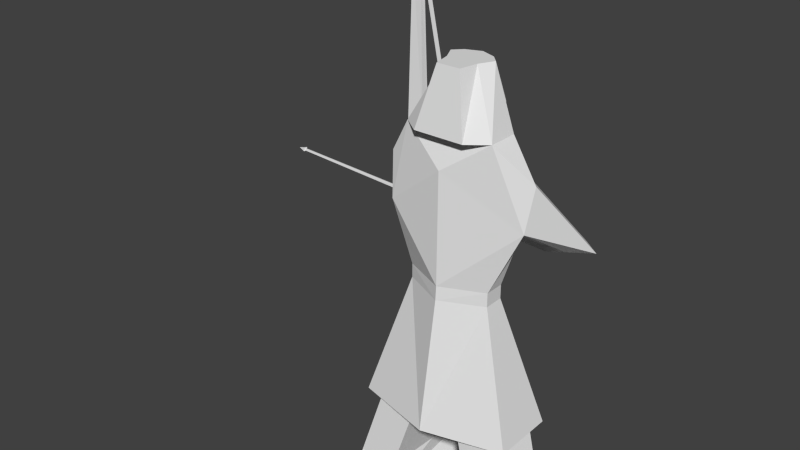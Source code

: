 # Source: archers.blend  (saved by Blender 2.78.0; exported with 4.5.12 LTS)
import bpy
from mathutils import Matrix  # noqa: F401  (used for matrix-valued properties, if any)

bpy.ops.wm.read_factory_settings(use_empty=True)
scene = bpy.context.scene
scene.name = 'Scene'

# ---- collections
col_collection_1 = bpy.data.collections.new('Collection 1'); scene.collection.children.link(col_collection_1)

# ---- world
world_world = bpy.data.worlds.new('World'); scene.world = world_world
world_world.color = (0.05088, 0.05088, 0.05088)
world_world.use_sun_shadow = False
world_world.sun_shadow_jitter_overblur = 0.0
world_world.cycles.sampling_method = 'NONE'
world_world.cycles.sample_map_resolution = 256

# ---- meshes
me_plane = bpy.data.meshes.new('Plane')
me_plane.from_pydata([(1.354, -30.64, 0.8576), (1.3, 2.768, -0.1677), (2.805, -30.64, 0.8576), (1.3, 4.768, -0.1677), (2.257, 14.17, -0.3103), (0.4112, -13.32, -1.389), (2.403, 20.4, -0.5328), (2.546, 9.224, -2.03), (3.222, 9.14, -2.546), (1.36, 25.09, 3.779e-07), (2.473, -15.87, 0.4817), (1.208, -25.99, -1.144), (0.4816, 33.46, -0.5201), (0.8805, -30.64, -2.094), (1.3, 2.768, -0.823), (1.3, 4.768, -0.823), (1.884, 14.17, -1.006), (1.877, 20.4, -0.9878), (2.303, 9.141, -2.113), (2.848, 10.2, -2.628), (1.36, 25.09, -1.006), (2.473, -15.87, -1.592), (2.767, -25.76, -1.144), (0.7127, 33.46, -1.006), (0.664, 24.28, -1.425), (0.4661, 33.46, -1.28), (0.7734, 25.09, 0.4827), (0.3622, 33.46, 0.08613), (0.001747, -15.9, -2.458), (0.001363, -15.91, 1.143), (1.261, -30.64, -3.025), (2.911, -30.64, -2.472), (1.183, -26.97, -2.485), (1.456, -27.02, 0.5954), (2.657, -26.72, 0.5954), (1.971, -13.1, -1.389), (0.6594, -14.36, 0.3509), (1.861, -14.06, 0.3509), (1.212, 4.894, -3.268), (2.009, 6.915, -3.227), (1.06, 5.526, -3.32), (1.761, 7.535, -3.279), (0.7234, 27.82, -1.562), (-1.354, -30.64, 0.8576), (-1.3, 2.768, -0.1677), (-2.805, -30.64, 0.8576), (-1.3, 4.768, -0.1677), (-1.751, 14.17, 0.1735), (-0.4112, -13.32, -1.389), (-1.897, 20.4, -0.04908), (-2.456, 9.364, -1.2), (-2.701, 9.15, -1.118), (-1.36, 25.09, 3.779e-07), (-2.473, -15.87, 0.4817), (0.0, 2.768, 0.4664), (0.0, 4.768, 0.4401), (0.0, 20.66, 0.4215), (-1.208, -25.99, -1.144), (-0.4816, 33.46, -0.5201), (-0.8805, -30.64, -2.094), (-1.3, 2.768, -0.823), (-1.3, 4.768, -0.823), (-1.925, 14.17, -1.006), (-2.07, 20.4, -0.9878), (-2.642, 9.415, -1.474), (-1.36, 25.09, -1.006), (-2.473, -15.87, -1.592), (0.0, 2.768, -1.606), (0.0, 4.768, -1.606), (0.0, 18.48, -1.689), (0.0, 23.01, -1.402), (-2.767, -25.76, -1.144), (-0.7127, 33.46, -1.006), (-0.664, 24.28, -1.425), (0.0, 25.77, -2.016), (-0.4661, 33.46, -1.28), (0.0, 33.46, -1.468), (-0.7734, 25.09, 0.4827), (-0.3622, 33.46, 0.08613), (-0.001747, -15.9, -2.458), (-0.001363, -15.91, 1.143), (-1.261, -30.64, -3.025), (-2.911, -30.64, -2.472), (-1.183, -26.97, -2.485), (-1.456, -27.02, 0.5954), (-2.657, -26.72, 0.5954), (-1.971, -13.1, -1.389), (-0.6594, -14.36, 0.3509), (-1.861, -14.06, 0.3509), (-2.919, 3.362, -3.728), (-3.799, 1.846, -3.737), (-3.053, 5.099, -3.784), (-3.933, 3.583, -3.793), (-0.7234, 27.82, -1.562), (0.0, 30.02, -1.595), (-2.868, 3.191, -4.101), (-3.749, 1.674, -4.181), (-3.002, 4.928, -4.157), (-3.883, 3.411, -4.237), (-4.096, 15.79, -4.285), (-4.668, 15.18, -4.282), (-4.079, 15.42, -4.547), (-4.651, 14.81, -4.544), (-4.732, 39.35, -4.941), (-5.042, 38.91, -4.955), (-4.718, 39.23, -5.09), (-5.028, 38.78, -5.104), (-2.245, -7.233, -3.43), (-2.858, -8.288, -3.486), (-2.21, -7.352, -3.739), (-2.823, -8.408, -3.795), (0.06068, -24.7, -2.679), (-0.2345, -25.21, -2.706), (0.07752, -24.75, -2.828), (-0.2177, -25.26, -2.855), (-9.279, 4.545, -4.307), (-9.278, 4.855, -4.333), (0.06243, -24.37, -2.67), (0.07689, -24.5, -2.819), (1.223, 4.846, -3.313), (1.071, 5.478, -3.365), (-9.275, 4.497, -4.353), (-9.274, 4.807, -4.378), (-9.596, 4.663, -4.349), (-9.3, 4.968, -4.414), (-9.31, 5.015, -4.306), (-9.311, 4.437, -4.257), (-9.302, 4.339, -4.395), (-4.698, 39.41, -4.94), (-4.684, 39.28, -5.089), (0.09654, -24.31, -2.669), (0.111, -24.44, -2.818)], [], [(54, 55, 3, 1), (47, 49, 52, 56), (6, 8, 4), (15, 16, 69), (67, 14, 15, 68), (22, 31, 2, 34), (70, 69, 20), (91, 64, 92), (13, 30, 32), (10, 1, 14, 21), (4, 7, 18, 16), (8, 19, 41, 39), (26, 77, 78, 27), (3, 4, 16, 15), (22, 32, 31), (9, 12, 23, 20), (1, 3, 15, 14), (8, 6, 17, 19), (22, 34, 37, 35), (6, 9, 20, 17), (74, 24, 42), (9, 6, 4, 56), (20, 23, 25, 42, 24), (12, 9, 26, 27), (1, 10, 29), (22, 11, 32), (0, 13, 32, 11, 33), (34, 2, 0, 33), (63, 62, 69, 65), (8, 7, 4), (74, 70, 24), (14, 67, 28), (54, 1, 29), (68, 15, 69), (31, 32, 30), (21, 14, 28), (34, 33, 36, 37), (33, 11, 5, 36), (11, 22, 35, 5), (38, 39, 41, 40), (18, 7, 38, 40), (19, 18, 40, 41), (7, 8, 39, 38), (76, 94, 42, 25), (94, 74, 42), (54, 44, 46, 55), (55, 56, 4, 3), (47, 56, 55, 46), (49, 47, 51), (61, 69, 62), (67, 68, 61, 60), (70, 65, 69), (59, 83, 81), (53, 66, 60, 44), (62, 64, 50, 47), (51, 90, 92, 64), (45, 82, 71, 85), (46, 61, 62, 47), (71, 82, 83), (52, 65, 72, 58), (44, 60, 61, 46), (51, 64, 63, 49), (71, 86, 88, 85), (49, 63, 65, 52), (74, 93, 73), (65, 73, 93, 75, 72), (58, 72, 75, 76, 25, 23, 12, 27, 78), (58, 78, 77, 52), (44, 80, 53), (71, 83, 57), (16, 18, 19, 17), (59, 43, 84, 57, 83), (85, 84, 43, 45), (56, 52, 9), (51, 47, 50), (74, 73, 70), (60, 79, 67), (54, 80, 44), (68, 69, 61), (82, 81, 83), (66, 79, 60), (85, 88, 87, 84), (84, 87, 48, 57), (57, 48, 86, 71), (92, 90, 96, 98), (64, 62, 63), (50, 89, 90, 51), (76, 75, 93, 94), (94, 93, 74), (96, 110, 109, 95, 97, 101, 102, 98), (89, 91, 97, 95), (97, 91, 99, 101), (89, 95, 109, 107), (101, 99, 103, 105), (92, 98, 102, 100), (120, 119, 121, 122), (91, 92, 100, 99), (100, 102, 106, 104), (102, 101, 105, 106), (99, 100, 104, 103), (107, 109, 113, 111), (96, 90, 108, 110), (115, 116, 125, 126), (90, 89, 107, 108), (112, 111, 113, 114), (110, 108, 112, 114), (109, 110, 114, 113), (108, 107, 111, 112), (104, 106, 105, 103), (38, 115, 121, 119), (105, 118, 131, 129), (116, 40, 120, 122), (40, 38, 119, 120), (116, 122, 124, 125), (127, 126, 123), (124, 127, 123), (126, 125, 123), (125, 124, 123), (122, 121, 127, 124), (115, 38, 40, 116), (121, 115, 126, 127), (128, 129, 131, 130), (117, 103, 128, 130), (118, 117, 130, 131), (103, 105, 129, 128), (50, 64, 91, 89), (69, 16, 17, 20)])
_uv = me_plane.uv_layers.new(name='UVMap')
_uv.uv.foreach_set('vector', [0.4533, 0.9622, 0.4533, 0.9377, 0.4842, 0.9377, 0.4843, 0.9622, 0.3545, 0.1341, 0.3517, 0.0577, 0.3632, 0.0001515, 0.392, 0.0544, 0.3484, 0.1931, 0.3484, 0.3338, 0.3189, 0.2677, 0.2531, 0.2495, 0.2383, 0.1342, 0.2784, 0.08127, 0.3415, 0.9624, 0.3138, 0.9623, 0.3135, 0.9378, 0.3412, 0.9379, 0.7598, 0.9327, 0.7897, 0.9926, 0.7151, 0.9926, 0.7209, 0.9444, 0.2782, 0.02563, 0.2784, 0.08127, 0.2482, 0.0001888, 0.5266, 0.3069, 0.5396, 0.2539, 0.5396, 0.3272, 0.8739, 0.5636, 0.8939, 0.5627, 0.8895, 0.6082, 0.4801, 0.5009, 0.5026, 0.2719, 0.5172, 0.272, 0.5265, 0.5013, 0.5975, 0.3519, 0.6154, 0.2885, 0.6173, 0.2873, 0.6135, 0.3503, 0.468, 0.107, 0.4884, 0.09885, 0.4731, 0.1331, 0.4607, 0.1376, 0.07986, 0.9918, 0.04568, 0.9918, 0.05656, 0.8891, 0.07257, 0.8891, 0.5469, 0.3776, 0.5544, 0.2629, 0.5699, 0.2629, 0.5615, 0.3777, 0.6782, 0.9327, 0.6438, 0.9186, 0.6782, 0.8725, 0.1019, 0.9811, 0.106, 0.8778, 0.1169, 0.8777, 0.1244, 0.9806, 0.3832, 0.9617, 0.3841, 0.9372, 0.3988, 0.9374, 0.3979, 0.9619, 0.4633, 0.3898, 0.4713, 0.1956, 0.4793, 0.1905, 0.4686, 0.3686, 0.7598, 0.9327, 0.7209, 0.9444, 0.7259, 0.7887, 0.7648, 0.777, 0.4484, 0.349, 0.4321, 0.2913, 0.4546, 0.2908, 0.4584, 0.3485, 0.1768, 0.8925, 0.1913, 0.8745, 0.1913, 0.918, 0.4233, 0.0, 0.4485, 0.05753, 0.4448, 0.134, 0.392, 0.0544, 0.1244, 0.9806, 0.1169, 0.8777, 0.1229, 0.8774, 0.1343, 0.9465, 0.1343, 0.9899, 0.106, 0.8778, 0.1019, 0.9811, 0.09092, 0.981, 0.09237, 0.878, 0.4238, 0.274, 0.4485, 0.5025, 0.3915, 0.5031, 0.8014, 0.9388, 0.7788, 0.9242, 0.8014, 0.9134, 0.8075, 0.567, 0.8739, 0.5636, 0.8895, 0.6082, 0.8616, 0.6217, 0.8204, 0.611, 0.6241, 0.6139, 0.625, 0.5658, 0.6571, 0.5664, 0.6509, 0.6107, 0.3256, 0.05745, 0.3233, 0.1339, 0.2784, 0.08127, 0.3089, 0.0, 0.4522, 0.2746, 0.4365, 0.2712, 0.4522, 0.2105, 0.1768, 0.8925, 0.177, 0.8588, 0.1913, 0.8745, 0.2534, 0.2741, 0.2811, 0.2741, 0.2825, 0.5035, 0.3928, 0.2739, 0.4238, 0.274, 0.3915, 0.5031, 0.2807, 0.2496, 0.2531, 0.2495, 0.2784, 0.08127, 0.6782, 0.8725, 0.6438, 0.9186, 0.6423, 0.8733, 0.2288, 0.503, 0.2534, 0.2741, 0.2825, 0.5035, 0.6241, 0.6139, 0.6509, 0.6107, 0.6571, 0.7663, 0.6303, 0.7695, 0.8204, 0.611, 0.8616, 0.6217, 0.8939, 0.776, 0.8527, 0.7653, 0.9405, 0.8107, 0.9055, 0.8091, 0.9055, 0.6535, 0.9405, 0.6551, 0.4494, 0.1636, 0.4607, 0.1376, 0.4731, 0.1331, 0.4602, 0.1582, 0.6339, 0.4273, 0.6383, 0.4256, 0.6383, 0.4807, 0.6317, 0.4736, 0.6319, 0.2992, 0.6173, 0.2873, 0.6318, 0.2406, 0.6376, 0.2652, 0.4711, 0.451, 0.4606, 0.4478, 0.4596, 0.42, 0.4711, 0.3966, 0.1725, 0.987, 0.1742, 0.9448, 0.1913, 0.918, 0.1826, 0.9871, 0.1742, 0.9448, 0.1768, 0.8925, 0.1913, 0.918, 0.4533, 0.9622, 0.4268, 0.9624, 0.4267, 0.9378, 0.4533, 0.9377, 0.3928, 0.2494, 0.392, 0.0544, 0.4448, 0.134, 0.4237, 0.2494, 0.3545, 0.1341, 0.392, 0.0544, 0.3928, 0.2494, 0.3662, 0.2496, 0.5529, 0.1623, 0.5511, 0.08582, 0.5844, 0.02449, 0.3111, 0.2493, 0.2784, 0.08127, 0.3233, 0.1339, 0.3415, 0.9624, 0.3412, 0.9379, 0.3716, 0.9376, 0.3719, 0.9622, 0.2782, 0.02563, 0.3089, 0.0, 0.2784, 0.08127, 0.7819, 0.8515, 0.7982, 0.8069, 0.8026, 0.8523, 0.5356, 0.2395, 0.4893, 0.2395, 0.5082, 0.01054, 0.5228, 0.01054, 0.6194, 0.1615, 0.6333, 0.2192, 0.6273, 0.22, 0.5931, 0.1622, 0.2266, 0.3314, 0.2297, 0.2217, 0.2422, 0.239, 0.2348, 0.3299, 0.8781, 0.9955, 0.8036, 0.9955, 0.8335, 0.9356, 0.8725, 0.9474, 0.5661, 0.4991, 0.5515, 0.4991, 0.546, 0.3838, 0.5727, 0.3838, 0.6733, 0.7934, 0.6733, 0.8536, 0.6354, 0.8083, 0.01805, 0.8896, 0.04049, 0.8899, 0.0347, 0.9927, 0.02343, 0.9925, 0.4189, 0.9639, 0.4043, 0.9639, 0.4042, 0.9394, 0.4189, 0.9394, 0.5844, 0.02449, 0.5921, 0.02787, 0.5741, 0.1626, 0.5529, 0.1623, 0.8335, 0.9356, 0.8293, 0.7801, 0.8683, 0.7919, 0.8725, 0.9474, 0.556, 0.1902, 0.5772, 0.1905, 0.5738, 0.2481, 0.5513, 0.2478, 0.1768, 0.8925, 0.159, 0.9176, 0.1617, 0.8741, 0.145, 0.884, 0.1617, 0.8741, 0.159, 0.9176, 0.1618, 0.9869, 0.1558, 0.9869, 0.01546, 0.8688, 0.007209, 0.864, 0.0106, 0.8599, 0.01924, 0.8559, 0.03047, 0.8564, 0.0376, 0.8587, 0.036, 0.8652, 0.0376, 0.8727, 0.02215, 0.8755, 0.02343, 0.9925, 0.009685, 0.9924, 0.006201, 0.8895, 0.01805, 0.8896, 0.3664, 0.2741, 0.3915, 0.5031, 0.3392, 0.5028, 0.8049, 0.8708, 0.8049, 0.8963, 0.7823, 0.8854, 0.6135, 0.3503, 0.6173, 0.2873, 0.6319, 0.2992, 0.6376, 0.4256, 0.771, 0.7693, 0.7052, 0.7657, 0.7186, 0.7217, 0.7596, 0.7112, 0.7874, 0.7247, 0.6892, 0.6139, 0.6623, 0.611, 0.6571, 0.5667, 0.6892, 0.5658, 0.392, 0.0544, 0.3632, 0.0001515, 0.4233, 0.0, 0.5769, 0.3015, 0.5997, 0.2403, 0.5829, 0.2991, 0.1768, 0.8925, 0.1617, 0.8741, 0.177, 0.8588, 0.3114, 0.2739, 0.2826, 0.5035, 0.2811, 0.2741, 0.3928, 0.2739, 0.3915, 0.5031, 0.3664, 0.2741, 0.2807, 0.2496, 0.2784, 0.08127, 0.3111, 0.2493, 0.6733, 0.8536, 0.6355, 0.8535, 0.6354, 0.8083, 0.3392, 0.5027, 0.2826, 0.5035, 0.3114, 0.2739, 0.6892, 0.6139, 0.6843, 0.7696, 0.6574, 0.7667, 0.6623, 0.611, 0.7186, 0.7217, 0.7507, 0.5679, 0.7917, 0.5574, 0.7596, 0.7112, 0.9359, 0.8231, 0.9359, 0.9788, 0.9008, 0.9803, 0.9008, 0.8246, 0.113, 0.3537, 0.1125, 0.3324, 0.1224, 0.3304, 0.1229, 0.3517, 0.3392, 0.1923, 0.3233, 0.1339, 0.3256, 0.05745, 0.6263, 0.05568, 0.6173, 0.1296, 0.5959, 0.1476, 0.6203, 0.05812, 0.1725, 0.987, 0.1618, 0.9869, 0.159, 0.9176, 0.1742, 0.9448, 0.1742, 0.9448, 0.159, 0.9176, 0.1768, 0.8925, 0.01143, 0.3355, 0.01518, 0.2114, 0.03043, 0.2238, 0.03335, 0.3533, 0.03326, 0.3747, 0.02683, 0.504, 0.01311, 0.497, 0.01134, 0.3569, 0.06511, 0.4457, 0.06499, 0.4243, 0.07349, 0.4263, 0.0736, 0.4477, 0.07349, 0.4263, 0.06499, 0.4243, 0.06766, 0.2925, 0.07381, 0.2969, 0.06511, 0.4457, 0.0736, 0.4477, 0.07381, 0.5774, 0.0668, 0.576, 0.07381, 0.2969, 0.06766, 0.2925, 0.06404, 0.0031, 0.06748, 0.004602, 0.113, 0.3537, 0.1229, 0.3517, 0.1249, 0.4916, 0.1189, 0.4961, 0.1588, 0.2479, 0.173, 0.2465, 0.173, 0.3717, 0.1661, 0.3715, 0.1056, 0.7765, 0.08469, 0.7946, 0.08137, 0.6522, 0.0946, 0.645, 0.1189, 0.4961, 0.1249, 0.4916, 0.1249, 0.7858, 0.1215, 0.7873, 0.01311, 0.497, 0.02683, 0.504, 0.05182, 0.7958, 0.04422, 0.7906, 0.0946, 0.645, 0.08137, 0.6522, 0.09834, 0.3612, 0.1056, 0.3559, 0.0668, 0.576, 0.07381, 0.5774, 0.06749, 0.7924, 0.06412, 0.7917, 0.1224, 0.3304, 0.1125, 0.3324, 0.1107, 0.2081, 0.1176, 0.2067, 0.9113, 0.2789, 0.9116, 0.2827, 0.911, 0.2847, 0.9103, 0.2775, 0.03632, 0.2437, 0.05769, 0.2257, 0.05783, 0.3559, 0.04314, 0.3684, 0.04951, 0.6148, 0.04861, 0.6088, 0.05199, 0.6094, 0.05289, 0.6155, 0.1176, 0.2067, 0.1107, 0.2081, 0.09781, 0.0006557, 0.1011, 0.0, 0.03043, 0.2238, 0.01518, 0.2114, 0.04448, 0.0031, 0.05182, 0.009074, 0.1098, 0.02428, 0.1245, 0.01175, 0.1502, 0.2271, 0.1431, 0.2331, 0.1215, 0.7873, 0.1249, 0.7858, 0.1238, 0.7914, 0.1204, 0.7929, 0.1432, 0.6898, 0.1431, 0.4888, 0.1438, 0.4893, 0.1439, 0.6905, 0.9983, 0.9968, 0.9983, 0.2133, 0.9992, 0.2139, 0.9992, 0.9974, 0.1665, 0.5282, 0.1592, 0.4047, 0.1603, 0.4045, 0.1677, 0.5281, 0.1628, 0.2266, 0.1628, 0.2344, 0.1617, 0.2349, 0.1617, 0.2272, 0.8868, 0.2905, 0.8878, 0.2899, 0.8886, 0.2919, 0.8862, 0.2924, 0.9277, 0.3393, 0.9249, 0.3379, 0.9277, 0.3351, 0.903, 0.3422, 0.903, 0.3499, 0.8963, 0.346, 0.9103, 0.3112, 0.9103, 0.3182, 0.9041, 0.3139, 0.9346, 0.2912, 0.9323, 0.2905, 0.9346, 0.2871, 0.8832, 0.3286, 0.8828, 0.3248, 0.8839, 0.3229, 0.8839, 0.3306, 0.1431, 0.4633, 0.1391, 0.2623, 0.1483, 0.27, 0.1475, 0.4656, 0.9309, 0.3093, 0.9299, 0.3099, 0.9289, 0.3085, 0.932, 0.3074, 0.9949, 0.2133, 0.9983, 0.2148, 0.9983, 0.9993, 0.9948, 0.9978, 1.0, 0.2133, 1.0, 0.9967, 0.9992, 0.9974, 0.9992, 0.2139, 0.9983, 1.0, 0.9949, 0.9985, 0.9948, 0.9978, 0.9983, 0.9993, 0.1204, 0.7929, 0.1238, 0.7914, 0.1237, 0.792, 0.1203, 0.7936, 0.5975, 0.4776, 0.5927, 0.4739, 0.5918, 0.3985, 0.6071, 0.3836, 0.2784, 0.08127, 0.2383, 0.1342, 0.2375, 0.05773, 0.2482, 0.0001888])
me_plane.use_remesh_preserve_volume = False
me_plane.use_remesh_preserve_attributes = False
me_plane.use_mirror_vertex_groups = False
me_plane.update()

# ---- objects
ob_plane = bpy.data.objects.new('Plane', me_plane)

# ---- transforms, parenting, visibility, modifiers, constraints
ob_plane.location = (-0.236, 0.0, 6.877)
ob_plane.rotation_euler = (1.571, 0.0, 0.0)
ob_plane.scale = (1.055, 0.227, 1.0)
ob_plane.lineart.crease_threshold = 0.0

# ---- collection membership
col_collection_1.objects.link(ob_plane)

# ---- scene / render settings (as saved in the file)
scene.frame_start = 1; scene.frame_end = 250; scene.frame_set(1)
scene.render.engine = 'BLENDER_EEVEE_NEXT'
scene.render.resolution_percentage = 50
scene.render.dither_intensity = 0.0
scene.cycles.use_denoising = False
scene.cycles.samples = 10
scene.cycles.sampling_pattern = 'TABULATED_SOBOL'
scene.cycles.light_sampling_threshold = 0.0
scene.cycles.use_adaptive_sampling = False
scene.cycles.use_light_tree = False
scene.cycles.blur_glossy = 0.0
scene.cycles.pixel_filter_type = 'GAUSSIAN'
scene.cycles.sample_clamp_indirect = 0.0
scene.view_settings.view_transform = 'Standard'
bpy.context.view_layer.update()

# ---- added for rendering (the .blend has no active camera and no usable light): camera, sun
cam_auto = bpy.data.cameras.new('AutoCamera')
cam_auto.lens = 50.0
cam_auto.sensor_width = 36.0
cam_auto.clip_end = 1000.0
ob_auto_camera = bpy.data.objects.new('AutoCamera', cam_auto)
scene.collection.objects.link(ob_auto_camera)
ob_auto_camera.location = (16.563, -22.2112, 24.0004)
ob_auto_camera.rotation_euler = (1.09748, -7.21219e-08, 0.694738)
scene.camera = ob_auto_camera
light_auto_sun = bpy.data.lights.new('AutoSun', 'SUN')
light_auto_sun.energy = 3.0
light_auto_sun.angle = 0.0523599
ob_auto_sun = bpy.data.objects.new('AutoSun', light_auto_sun)
scene.collection.objects.link(ob_auto_sun)
ob_auto_sun.rotation_euler = (0.872665, 0.174533, 0.523599)
bpy.context.view_layer.update()
